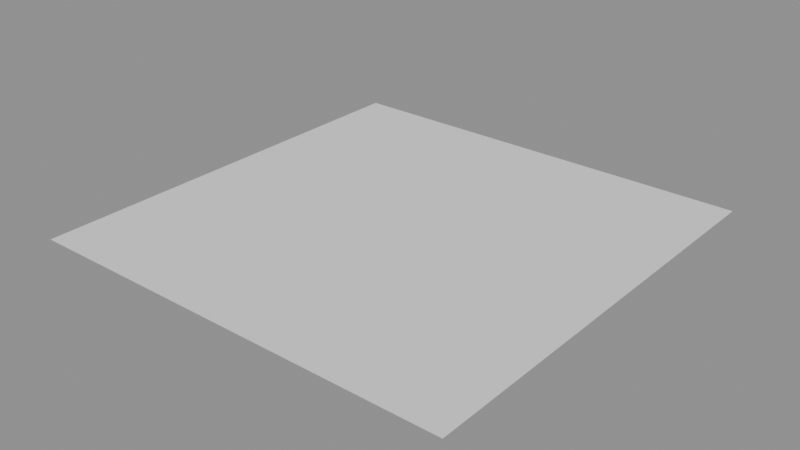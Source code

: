 # Source: SP_Assets_Level_4.blend  (saved by Blender 5.2.44; exported with 4.5.12 LTS)
import bpy
from mathutils import Matrix  # noqa: F401  (used for matrix-valued properties, if any)

bpy.ops.wm.read_factory_settings(use_empty=True)
scene = bpy.context.scene
scene.name = 'Scene'

# ---- node groups
ng_sp___ellipse_derivatives = bpy.data.node_groups.new('SP - Ellipse Derivatives', 'ShaderNodeTree')
_N = ng_sp___ellipse_derivatives.nodes; _L = ng_sp___ellipse_derivatives.links
ng_sp___b_spline_derivatives = bpy.data.node_groups.new('SP - B-spline Derivatives', 'ShaderNodeTree')
_N = ng_sp___b_spline_derivatives.nodes; _L = ng_sp___b_spline_derivatives.links
ng_sp___bezier_derivatives = bpy.data.node_groups.new('SP - Bezier Derivatives', 'ShaderNodeTree')
_N = ng_sp___bezier_derivatives.nodes; _L = ng_sp___bezier_derivatives.links
ng_sp___segment_derivatives = bpy.data.node_groups.new('SP - Segment Derivatives', 'GeometryNodeTree')
_s = ng_sp___segment_derivatives.interface.new_socket(name='Position', in_out='OUTPUT', socket_type='NodeSocketVector')
_s = ng_sp___segment_derivatives.interface.new_socket(name='Velocity', in_out='OUTPUT', socket_type='NodeSocketVector')
_s = ng_sp___segment_derivatives.interface.new_socket(name='Acceleration', in_out='OUTPUT', socket_type='NodeSocketVector')
_s = ng_sp___segment_derivatives.interface.new_socket(name='Jerk', in_out='OUTPUT', socket_type='NodeSocketVector')
_s = ng_sp___segment_derivatives.interface.new_socket(name='Snap', in_out='OUTPUT', socket_type='NodeSocketVector')
_s = ng_sp___segment_derivatives.interface.new_socket(name='Control Geom', in_out='INPUT', socket_type='NodeSocketGeometry')
_s = ng_sp___segment_derivatives.interface.new_socket(name='Parameter Support', in_out='INPUT', socket_type='NodeSocketGeometry')
_s = ng_sp___segment_derivatives.interface.new_socket(name='Parameter', in_out='INPUT', socket_type='NodeSocketFloat')
_s.subtype = 'FACTOR'
_s.min_value = 0.0
_s.max_value = 1.0
_s = ng_sp___segment_derivatives.interface.new_socket(name='[0,1] Range', in_out='INPUT', socket_type='NodeSocketBool')
_s.default_value = True
_s.force_non_field = True
_s = ng_sp___segment_derivatives.interface.new_socket(name='Segment Info', in_out='INPUT', socket_type='')
_s.menu_expanded = False
_N = ng_sp___segment_derivatives.nodes; _L = ng_sp___segment_derivatives.links
n0 = _N.new('NodeGroupOutput'); n0.name = 'Group Output'; n0.location = (838, 0)
n1 = _N.new('NodeGroupInput'); n1.name = 'Group Input'; n1.location = (-1393, 44)
n2 = _N.new('GeometryNodeGroup'); n2.name = 'Group.010'; n2.location = (-106, 16)
n2.width = 216
n2.node_tree = ng_sp___ellipse_derivatives
n3 = _N.new('GeometryNodeGroup'); n3.name = 'Group.019'; n3.location = (-108, -228)
n3.width = 216
n3.node_tree = ng_sp___ellipse_derivatives
n4 = _N.new('GeometryNodeIndexSwitch'); n4.name = 'Index Switch.001'; n4.location = (342, 643)
n4.index_switch_items.clear()
_it = n4.index_switch_items.new()
_it = n4.index_switch_items.new()
_it = n4.index_switch_items.new()
_it = n4.index_switch_items.new()
_it = n4.index_switch_items.new()
_it = n4.index_switch_items.new()
n4.data_type = 'VECTOR'
n5 = _N.new('GeometryNodeIndexSwitch'); n5.name = 'Index Switch.002'; n5.location = (336, 308)
n5.index_switch_items.clear()
_it = n5.index_switch_items.new()
_it = n5.index_switch_items.new()
_it = n5.index_switch_items.new()
_it = n5.index_switch_items.new()
_it = n5.index_switch_items.new()
_it = n5.index_switch_items.new()
n5.data_type = 'VECTOR'
n6 = _N.new('GeometryNodeIndexSwitch'); n6.name = 'Index Switch.003'; n6.location = (335, -23)
n6.index_switch_items.clear()
_it = n6.index_switch_items.new()
_it = n6.index_switch_items.new()
_it = n6.index_switch_items.new()
_it = n6.index_switch_items.new()
_it = n6.index_switch_items.new()
_it = n6.index_switch_items.new()
n6.data_type = 'VECTOR'
n7 = _N.new('GeometryNodeIndexSwitch'); n7.name = 'Index Switch.004'; n7.location = (330, -357)
n7.index_switch_items.clear()
_it = n7.index_switch_items.new()
_it = n7.index_switch_items.new()
_it = n7.index_switch_items.new()
_it = n7.index_switch_items.new()
_it = n7.index_switch_items.new()
_it = n7.index_switch_items.new()
n7.data_type = 'VECTOR'
n8 = _N.new('GeometryNodeIndexSwitch'); n8.name = 'Index Switch.005'; n8.location = (329, -688)
n8.index_switch_items.clear()
_it = n8.index_switch_items.new()
_it = n8.index_switch_items.new()
_it = n8.index_switch_items.new()
_it = n8.index_switch_items.new()
_it = n8.index_switch_items.new()
_it = n8.index_switch_items.new()
n8.data_type = 'VECTOR'
n9 = _N.new('NodeReroute'); n9.name = 'Reroute.004'; n9.location = (253, 562)
n9.width = 19
n9.socket_idname = 'NodeSocketInt'
n10 = _N.new('GeometryNodeGroup'); n10.name = 'Group.023'; n10.location = (-107, 410)
n10.width = 216
n10.node_tree = ng_sp___b_spline_derivatives
n11 = _N.new('GeometryNodeGroup'); n11.name = 'Group.024'; n11.location = (-107, 722)
n11.width = 221
n11.node_tree = ng_sp___bezier_derivatives
n11.inputs[1].default_value = False
n12 = _N.new('GeometryNodeSampleIndex'); n12.name = 'Sample Index'; n12.location = (648, 564)
n12.data_type = 'FLOAT_VECTOR'
n13 = _N.new('GeometryNodeInputIndex'); n13.name = 'Index.001'; n13.location = (486, 379)
n14 = _N.new('GeometryNodeSampleIndex'); n14.name = 'Sample Index.001'; n14.location = (648, 304)
n14.data_type = 'FLOAT_VECTOR'
n15 = _N.new('GeometryNodeSampleIndex'); n15.name = 'Sample Index.002'; n15.location = (648, 45)
n15.data_type = 'FLOAT_VECTOR'
n16 = _N.new('GeometryNodeSampleIndex'); n16.name = 'Sample Index.003'; n16.location = (648, -213)
n16.data_type = 'FLOAT_VECTOR'
n17 = _N.new('GeometryNodeSampleIndex'); n17.name = 'Sample Index.004'; n17.location = (648, -471)
n17.data_type = 'FLOAT_VECTOR'
n18 = _N.new('ShaderNodeMapRange'); n18.name = 'Map Range'; n18.location = (82, -62)
n19 = _N.new('NodeReroute'); n19.name = 'Reroute'; n19.location = (-164, -242)
n19.width = 19
n19.socket_idname = 'NodeSocketMatrix'
n20 = _N.new('NodeReroute'); n20.name = 'Reroute.005'; n20.location = (550, -38)
n20.width = 19
n20.socket_idname = 'NodeSocketGeometry'
n21 = _N.new('GeometryNodeAttributeDomainSize'); n21.name = 'Domain Size'; n21.location = (-582, 232)
n21.hide = True
n22 = _N.new('GeometryNodeSwitch'); n22.name = 'Switch'; n22.location = (240, -45)
n22.hide = True
n22.input_type = 'FLOAT'
n23 = _N.new('NodeReroute'); n23.name = 'Reroute.002'; n23.location = (35, -50)
n23.width = 19
n23.socket_idname = 'NodeSocketFloatFactor'
n24 = _N.new('NodeReroute'); n24.name = 'Reroute.003'; n24.location = (-625, 196)
n24.width = 19
n24.socket_idname = 'NodeSocketGeometry'
n25 = _N.new('NodeReroute'); n25.name = 'Reroute.006'; n25.location = (-564, 275)
n25.width = 19
n25.socket_idname = 'NodeSocketGeometry'
n26 = _N.new('ShaderNodeMapRange'); n26.name = 'Map Range.001'; n26.location = (82, -61)
n26.clamp = False
n27 = _N.new('GeometryNodeSwitch'); n27.name = 'Switch.001'; n27.location = (244, -45)
n27.hide = True
n27.input_type = 'FLOAT'
n28 = _N.new('NodeReroute'); n28.name = 'Reroute.007'; n28.location = (35, -49)
n28.width = 19
n28.socket_idname = 'NodeSocketFloat'
n29 = _N.new('NodeFrame'); n29.name = 'Frame.001'; n29.location = (-793, -687)
n29.label = 'Knot'
n29.width = 415
n30 = _N.new('NodeFrame'); n30.name = 'Frame.002'; n30.location = (-794, -337)
n30.label = 'Param'
n30.width = 410
n31 = _N.new('NodeUndefined'); n31.name = 'Separate Bundle.001'; n31.location = (-1139, -3)
n18.parent = n30
n22.parent = n30
n23.parent = n30
n26.parent = n29
n27.parent = n29
n28.parent = n29
_L.new(n13.outputs[0], n12.inputs[2])
_L.new(n2.outputs[0], n4.inputs[3])
_L.new(n2.outputs[1], n5.inputs[3])
_L.new(n10.outputs[0], n4.inputs[2])
_L.new(n7.outputs[0], n16.inputs[1])
_L.new(n3.outputs[3], n7.inputs[5])
_L.new(n3.outputs[0], n4.inputs[5])
_L.new(n3.outputs[2], n6.inputs[5])
_L.new(n3.outputs[1], n5.inputs[6])
_L.new(n3.outputs[2], n6.inputs[6])
_L.new(n11.outputs[2], n6.inputs[1])
_L.new(n13.outputs[0], n17.inputs[2])
_L.new(n4.outputs[0], n12.inputs[1])
_L.new(n13.outputs[0], n16.inputs[2])
_L.new(n3.outputs[1], n5.inputs[5])
_L.new(n11.outputs[0], n4.inputs[1])
_L.new(n25.outputs[0], n10.inputs[0])
_L.new(n9.outputs[0], n4.inputs[0])
_L.new(n22.outputs[0], n3.inputs[0])
_L.new(n10.outputs[3], n7.inputs[2])
_L.new(n21.outputs[0], n10.inputs[4])
_L.new(n22.outputs[0], n11.inputs[2])
_L.new(n2.outputs[0], n4.inputs[4])
_L.new(n9.outputs[0], n7.inputs[0])
_L.new(n9.outputs[0], n6.inputs[0])
_L.new(n24.outputs[0], n20.inputs[0])
_L.new(n8.outputs[0], n17.inputs[1])
_L.new(n19.outputs[0], n2.inputs[1])
_L.new(n20.outputs[0], n15.inputs[0])
_L.new(n3.outputs[4], n8.inputs[5])
_L.new(n2.outputs[4], n8.inputs[4])
_L.new(n10.outputs[4], n8.inputs[2])
_L.new(n19.outputs[0], n3.inputs[1])
_L.new(n20.outputs[0], n16.inputs[0])
_L.new(n22.outputs[0], n10.inputs[3])
_L.new(n23.outputs[0], n22.inputs[1])
_L.new(n21.outputs[0], n11.inputs[3])
_L.new(n11.outputs[3], n7.inputs[1])
_L.new(n11.outputs[1], n5.inputs[1])
_L.new(n2.outputs[1], n5.inputs[4])
_L.new(n2.outputs[3], n7.inputs[3])
_L.new(n2.outputs[4], n8.inputs[3])
_L.new(n6.outputs[0], n15.inputs[1])
_L.new(n23.outputs[0], n18.inputs[0])
_L.new(n20.outputs[0], n17.inputs[0])
_L.new(n20.outputs[0], n12.inputs[0])
_L.new(n25.outputs[0], n11.inputs[0])
_L.new(n13.outputs[0], n14.inputs[2])
_L.new(n13.outputs[0], n15.inputs[2])
_L.new(n22.outputs[0], n2.inputs[0])
_L.new(n2.outputs[2], n6.inputs[3])
_L.new(n20.outputs[0], n14.inputs[0])
_L.new(n9.outputs[0], n8.inputs[0])
_L.new(n9.outputs[0], n5.inputs[0])
_L.new(n5.outputs[0], n14.inputs[1])
_L.new(n2.outputs[2], n6.inputs[4])
_L.new(n24.outputs[0], n21.inputs[0])
_L.new(n10.outputs[1], n5.inputs[2])
_L.new(n18.outputs[0], n22.inputs[2])
_L.new(n11.outputs[4], n8.inputs[1])
_L.new(n2.outputs[3], n7.inputs[4])
_L.new(n3.outputs[0], n4.inputs[6])
_L.new(n10.outputs[2], n6.inputs[2])
_L.new(n3.outputs[3], n7.inputs[6])
_L.new(n3.outputs[4], n8.inputs[6])
_L.new(n31.outputs[10], n19.inputs[0])
_L.new(n31.outputs[12], n18.inputs[4])
_L.new(n1.outputs[3], n22.inputs[0])
_L.new(n1.outputs[2], n23.inputs[0])
_L.new(n31.outputs[3], n10.inputs[1])
_L.new(n31.outputs[11], n18.inputs[3])
_L.new(n31.outputs[1], n9.inputs[0])
_L.new(n1.outputs[1], n24.inputs[0])
_L.new(n1.outputs[0], n25.inputs[0])
_L.new(n12.outputs[0], n0.inputs[0])
_L.new(n14.outputs[0], n0.inputs[1])
_L.new(n15.outputs[0], n0.inputs[2])
_L.new(n16.outputs[0], n0.inputs[3])
_L.new(n17.outputs[0], n0.inputs[4])
_L.new(n31.outputs[11], n10.inputs[7])
_L.new(n31.outputs[12], n10.inputs[8])
_L.new(n31.outputs[15], n10.inputs[6])
_L.new(n31.outputs[14], n10.inputs[5])
_L.new(n31.outputs[13], n11.inputs[4])
_L.new(n28.outputs[0], n27.inputs[1])
_L.new(n26.outputs[0], n27.inputs[2])
_L.new(n1.outputs[3], n27.inputs[0])
_L.new(n31.outputs[6], n28.inputs[0])
_L.new(n28.outputs[0], n26.inputs[0])
_L.new(n31.outputs[11], n26.inputs[1])
_L.new(n31.outputs[12], n26.inputs[2])
_L.new(n27.outputs[0], n10.inputs[2])
_L.new(n1.outputs[4], n31.inputs[0])
n0.is_active_output = True
ng_geometry_nodes = bpy.data.node_groups.new('Geometry Nodes', 'GeometryNodeTree')
_s = ng_geometry_nodes.interface.new_socket(name='Geometry', in_out='OUTPUT', socket_type='NodeSocketGeometry')
_s = ng_geometry_nodes.interface.new_socket(name='Geometry', in_out='INPUT', socket_type='NodeSocketGeometry')
ng_geometry_nodes.is_modifier = True
_N = ng_geometry_nodes.nodes; _L = ng_geometry_nodes.links
n0 = _N.new('NodeGroupInput'); n0.name = 'Group Input'; n0.location = (-340, 0)
n1 = _N.new('NodeGroupOutput'); n1.name = 'Group Output'; n1.location = (200, 0)
n2 = _N.new('GeometryNodeGroup'); n2.name = 'Group'; n2.location = (-16, -72)
n2.node_tree = ng_sp___segment_derivatives
n2.inputs[2].default_value = 0.0
n2.inputs[3].default_value = True
_L.new(n0.outputs[0], n1.inputs[0])
n1.is_active_output = True

# ---- meshes
me_plane = bpy.data.meshes.new('Plane')
me_plane.from_pydata([(-1.0, -1.0, 0.0), (1.0, -1.0, 0.0), (-1.0, 1.0, 0.0), (1.0, 1.0, 0.0)], [], [(0, 1, 3, 2)])
_uv = me_plane.uv_layers.new(name='UVMap')
_uv.uv.foreach_set('vector', [0.0, 0.0, 1.0, 0.0, 1.0, 1.0, 0.0, 1.0])
me_plane.update()

# ---- objects
ob_plane = bpy.data.objects.new('Plane', me_plane)

# ---- transforms, parenting, visibility, modifiers, constraints
ob_plane.location = (0.0, 0.0, 0.0)
_m = ob_plane.modifiers.new('GeometryNodes', 'NODES')
_m.node_group = ng_geometry_nodes

# ---- collection membership
scene.collection.objects.link(ob_plane)

# ---- scene / render settings (as saved in the file)
scene.frame_start = 1; scene.frame_end = 250; scene.frame_set(1)
scene.render.engine = 'BLENDER_EEVEE_NEXT'
scene.render.bake_bias = 0.0
scene.render.bake_samples = 0
scene.render.compositor_device = 'GPU'
scene.eevee.use_volume_custom_range = False
scene.eevee.fast_gi_thickness_near = 0.1
scene.eevee.fast_gi_thickness_far = 0.0
scene.eevee.ray_tracing_options.screen_trace_thickness = 0.1
bpy.context.view_layer.update()

# ---- added for rendering (the .blend has no active camera and no usable light): camera, sun + grey world if the file has none
cam_auto = bpy.data.cameras.new('AutoCamera')
cam_auto.lens = 50.0
cam_auto.sensor_width = 36.0
cam_auto.clip_end = 1000.0
ob_auto_camera = bpy.data.objects.new('AutoCamera', cam_auto)
scene.collection.objects.link(ob_auto_camera)
ob_auto_camera.location = (2.61693, -3.14032, 2.09354)
ob_auto_camera.rotation_euler = (1.09748, -7.21219e-08, 0.694738)
scene.camera = ob_auto_camera
light_auto_sun = bpy.data.lights.new('AutoSun', 'SUN')
light_auto_sun.energy = 3.0
light_auto_sun.angle = 0.0523599
ob_auto_sun = bpy.data.objects.new('AutoSun', light_auto_sun)
scene.collection.objects.link(ob_auto_sun)
ob_auto_sun.rotation_euler = (0.872665, 0.174533, 0.523599)
if scene.world is None:
    world_auto = bpy.data.worlds.new('AutoWorld')
    world_auto.color = (0.3, 0.3, 0.3)
    scene.world = world_auto
bpy.context.view_layer.update()
